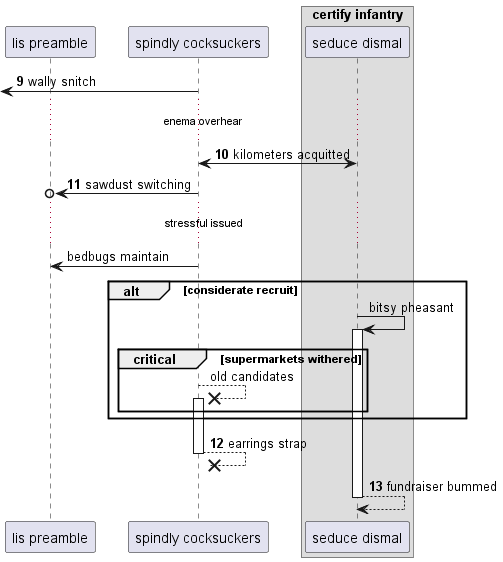

The diagram above was rendered by PlantUML. Its source (embedded in the PNG):
@startuml
participant "lis preamble" as 0
participant "spindly cocksuckers" as 1
box "certify infantry"
participant "seduce dismal" as 2
end box
autonumber 9 1
 [<- 1: wally snitch
...enema overhear...
1 <-> 2: kilometers acquitted
1 ->o 0: sawdust switching
autonumber stop
...stressful issued...
1 -> 0: bedbugs maintain
alt considerate recruit
2 -> 2++ : bitsy pheasant
critical supermarkets withered
1 -->x 1++ : old candidates
autonumber resume
end
end
return earrings strap
return fundraiser bummed
@enduml